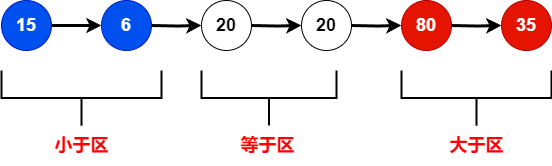

The diagram above was exported from draw.io. Its source (the exported page's mxGraphModel, read from the mxfile embedded in the PNG):
<mxGraphModel dx="2901" dy="2267" grid="1" gridSize="10" guides="1" tooltips="1" connect="1" arrows="1" fold="1" page="1" pageScale="1" pageWidth="827" pageHeight="1169" math="0" shadow="0">
  <root>
    <mxCell id="0" />
    <mxCell id="1" parent="0" />
    <mxCell id="W59I3B5bPElKKDMvXu1J-1" style="edgeStyle=orthogonalEdgeStyle;rounded=0;orthogonalLoop=1;jettySize=auto;html=1;exitX=1;exitY=0.5;exitDx=0;exitDy=0;entryX=0;entryY=0.5;entryDx=0;entryDy=0;strokeWidth=3;" edge="1" parent="1" source="W59I3B5bPElKKDMvXu1J-2" target="W59I3B5bPElKKDMvXu1J-3">
      <mxGeometry relative="1" as="geometry" />
    </mxCell>
    <mxCell id="W59I3B5bPElKKDMvXu1J-2" value="&lt;font size=&quot;1&quot; style=&quot;&quot;&gt;&lt;b style=&quot;font-size: 18px;&quot;&gt;15&lt;/b&gt;&lt;/font&gt;" style="ellipse;whiteSpace=wrap;html=1;aspect=fixed;fillColor=#0050ef;strokeColor=#001DBC;fontSize=16;fontColor=#ffffff;" vertex="1" parent="1">
      <mxGeometry x="-110" y="-820" width="50" height="50" as="geometry" />
    </mxCell>
    <mxCell id="W59I3B5bPElKKDMvXu1J-3" value="&lt;font size=&quot;1&quot; style=&quot;&quot;&gt;&lt;b style=&quot;font-size: 18px;&quot;&gt;6&lt;/b&gt;&lt;/font&gt;" style="ellipse;whiteSpace=wrap;html=1;aspect=fixed;fillColor=#0050ef;strokeColor=#001DBC;fontSize=16;fontColor=#ffffff;" vertex="1" parent="1">
      <mxGeometry x="-10" y="-820" width="50" height="50" as="geometry" />
    </mxCell>
    <mxCell id="W59I3B5bPElKKDMvXu1J-4" style="edgeStyle=orthogonalEdgeStyle;rounded=0;orthogonalLoop=1;jettySize=auto;html=1;exitX=1;exitY=0.5;exitDx=0;exitDy=0;entryX=0;entryY=0.5;entryDx=0;entryDy=0;strokeWidth=3;" edge="1" parent="1" target="W59I3B5bPElKKDMvXu1J-5">
      <mxGeometry relative="1" as="geometry">
        <mxPoint x="40" y="-795" as="sourcePoint" />
      </mxGeometry>
    </mxCell>
    <mxCell id="W59I3B5bPElKKDMvXu1J-5" value="&lt;font size=&quot;1&quot; style=&quot;&quot;&gt;&lt;b style=&quot;font-size: 18px;&quot;&gt;20&lt;/b&gt;&lt;/font&gt;" style="ellipse;whiteSpace=wrap;html=1;aspect=fixed;fontSize=16;" vertex="1" parent="1">
      <mxGeometry x="90" y="-820" width="50" height="50" as="geometry" />
    </mxCell>
    <mxCell id="W59I3B5bPElKKDMvXu1J-6" style="edgeStyle=orthogonalEdgeStyle;rounded=0;orthogonalLoop=1;jettySize=auto;html=1;exitX=1;exitY=0.5;exitDx=0;exitDy=0;entryX=0;entryY=0.5;entryDx=0;entryDy=0;strokeWidth=3;" edge="1" parent="1" target="W59I3B5bPElKKDMvXu1J-7">
      <mxGeometry relative="1" as="geometry">
        <mxPoint x="140" y="-795" as="sourcePoint" />
      </mxGeometry>
    </mxCell>
    <mxCell id="W59I3B5bPElKKDMvXu1J-7" value="&lt;font size=&quot;1&quot; style=&quot;&quot;&gt;&lt;b style=&quot;font-size: 18px;&quot;&gt;20&lt;/b&gt;&lt;/font&gt;" style="ellipse;whiteSpace=wrap;html=1;aspect=fixed;fontSize=16;" vertex="1" parent="1">
      <mxGeometry x="190" y="-820" width="50" height="50" as="geometry" />
    </mxCell>
    <mxCell id="W59I3B5bPElKKDMvXu1J-8" style="edgeStyle=orthogonalEdgeStyle;rounded=0;orthogonalLoop=1;jettySize=auto;html=1;exitX=1;exitY=0.5;exitDx=0;exitDy=0;entryX=0;entryY=0.5;entryDx=0;entryDy=0;strokeWidth=3;" edge="1" parent="1" target="W59I3B5bPElKKDMvXu1J-9">
      <mxGeometry relative="1" as="geometry">
        <mxPoint x="240" y="-795" as="sourcePoint" />
      </mxGeometry>
    </mxCell>
    <mxCell id="W59I3B5bPElKKDMvXu1J-9" value="&lt;font size=&quot;1&quot; style=&quot;&quot;&gt;&lt;b style=&quot;font-size: 18px;&quot;&gt;80&lt;/b&gt;&lt;/font&gt;" style="ellipse;whiteSpace=wrap;html=1;aspect=fixed;fillColor=#e51400;strokeColor=#B20000;fontSize=16;fontColor=#ffffff;" vertex="1" parent="1">
      <mxGeometry x="290" y="-820" width="50" height="50" as="geometry" />
    </mxCell>
    <mxCell id="W59I3B5bPElKKDMvXu1J-12" style="edgeStyle=orthogonalEdgeStyle;rounded=0;orthogonalLoop=1;jettySize=auto;html=1;exitX=1;exitY=0.5;exitDx=0;exitDy=0;entryX=0;entryY=0.5;entryDx=0;entryDy=0;strokeWidth=3;" edge="1" parent="1" target="W59I3B5bPElKKDMvXu1J-13">
      <mxGeometry relative="1" as="geometry">
        <mxPoint x="340" y="-795" as="sourcePoint" />
      </mxGeometry>
    </mxCell>
    <mxCell id="W59I3B5bPElKKDMvXu1J-13" value="&lt;font size=&quot;1&quot; style=&quot;&quot;&gt;&lt;b style=&quot;font-size: 18px;&quot;&gt;35&lt;/b&gt;&lt;/font&gt;" style="ellipse;whiteSpace=wrap;html=1;aspect=fixed;fillColor=#e51400;strokeColor=#B20000;fontSize=16;fontColor=#ffffff;" vertex="1" parent="1">
      <mxGeometry x="390" y="-820" width="50" height="50" as="geometry" />
    </mxCell>
    <mxCell id="W59I3B5bPElKKDMvXu1J-14" value="" style="strokeWidth=2;html=1;shape=mxgraph.flowchart.annotation_2;align=left;labelPosition=right;pointerEvents=1;direction=north;fontStyle=1" vertex="1" parent="1">
      <mxGeometry x="-110" y="-750" width="160" height="55" as="geometry" />
    </mxCell>
    <mxCell id="W59I3B5bPElKKDMvXu1J-15" value="" style="strokeWidth=2;html=1;shape=mxgraph.flowchart.annotation_2;align=left;labelPosition=right;pointerEvents=1;direction=north;fontStyle=1" vertex="1" parent="1">
      <mxGeometry x="90" y="-750" width="135" height="55" as="geometry" />
    </mxCell>
    <mxCell id="W59I3B5bPElKKDMvXu1J-16" value="" style="strokeWidth=2;html=1;shape=mxgraph.flowchart.annotation_2;align=left;labelPosition=right;pointerEvents=1;direction=north;fontStyle=1" vertex="1" parent="1">
      <mxGeometry x="290" y="-750" width="150" height="55" as="geometry" />
    </mxCell>
    <mxCell id="W59I3B5bPElKKDMvXu1J-17" value="&lt;font style=&quot;font-size: 18px;&quot; color=&quot;#ff0000&quot;&gt;小于区&lt;/font&gt;" style="text;html=1;align=center;verticalAlign=middle;resizable=0;points=[];autosize=1;strokeColor=none;fillColor=none;fontStyle=1" vertex="1" parent="1">
      <mxGeometry x="-70" y="-695" width="80" height="40" as="geometry" />
    </mxCell>
    <mxCell id="W59I3B5bPElKKDMvXu1J-18" value="&lt;font style=&quot;font-size: 18px;&quot; color=&quot;#ff0000&quot;&gt;等于区&lt;/font&gt;" style="text;html=1;align=center;verticalAlign=middle;resizable=0;points=[];autosize=1;strokeColor=none;fillColor=none;fontStyle=1" vertex="1" parent="1">
      <mxGeometry x="116" y="-695" width="80" height="40" as="geometry" />
    </mxCell>
    <mxCell id="W59I3B5bPElKKDMvXu1J-19" value="&lt;font style=&quot;font-size: 18px;&quot; color=&quot;#ff0000&quot;&gt;大于区&lt;/font&gt;" style="text;html=1;align=center;verticalAlign=middle;resizable=0;points=[];autosize=1;strokeColor=none;fillColor=none;fontStyle=1" vertex="1" parent="1">
      <mxGeometry x="325" y="-695" width="80" height="40" as="geometry" />
    </mxCell>
  </root>
</mxGraphModel>